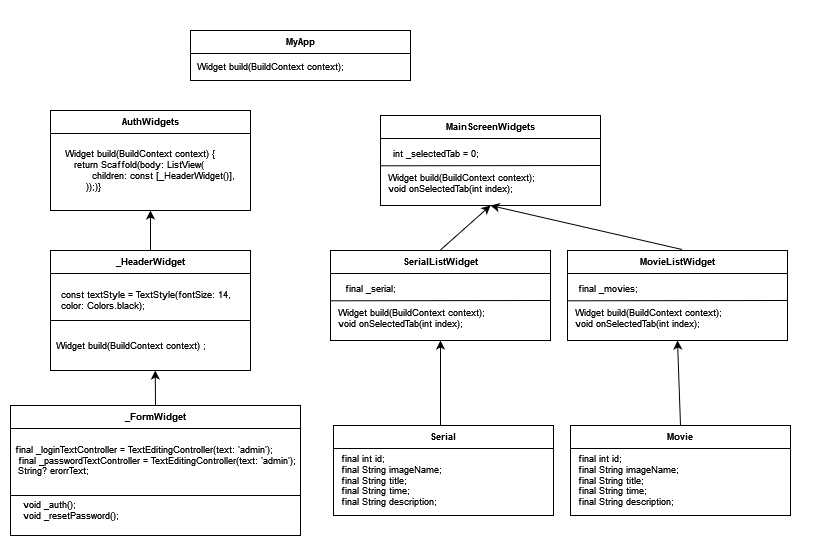

The diagram above was exported from draw.io. Its source (the exported page's mxGraphModel, read from the mxfile embedded in the PNG):
<mxGraphModel dx="1185" dy="598" grid="1" gridSize="10" guides="1" tooltips="1" connect="1" arrows="1" fold="1" page="1" pageScale="1" pageWidth="827" pageHeight="1169" math="0" shadow="0">
  <root>
    <mxCell id="0" />
    <mxCell id="1" parent="0" />
    <mxCell id="enfFQbIZTo1jVdUKYdcK-54" value="" style="rounded=0;whiteSpace=wrap;html=1;strokeColor=none;" vertex="1" parent="1">
      <mxGeometry x="40" y="80" width="830" height="550" as="geometry" />
    </mxCell>
    <mxCell id="enfFQbIZTo1jVdUKYdcK-1" value="MyApp" style="swimlane;fontSize=9;" vertex="1" parent="1">
      <mxGeometry x="230" y="110" width="220" height="50" as="geometry" />
    </mxCell>
    <mxCell id="enfFQbIZTo1jVdUKYdcK-3" value="&lt;div style=&quot;font-size: 9px;&quot;&gt;Widget build(BuildContext context);&lt;/div&gt;" style="text;html=1;align=left;verticalAlign=middle;resizable=0;points=[];autosize=1;strokeColor=none;fillColor=none;fontSize=9;" vertex="1" parent="enfFQbIZTo1jVdUKYdcK-1">
      <mxGeometry x="5" y="26" width="170" height="20" as="geometry" />
    </mxCell>
    <mxCell id="enfFQbIZTo1jVdUKYdcK-4" value="AuthWidgets" style="swimlane;fontSize=9;" vertex="1" parent="1">
      <mxGeometry x="90" y="190" width="200" height="100" as="geometry" />
    </mxCell>
    <mxCell id="enfFQbIZTo1jVdUKYdcK-5" value="&amp;nbsp;Widget build(BuildContext context) {&lt;br style=&quot;font-size: 9px;&quot;&gt;&amp;nbsp;&amp;nbsp;&amp;nbsp; return Scaffold(body: ListView(&lt;br style=&quot;font-size: 9px;&quot;&gt;&amp;nbsp;&amp;nbsp;&amp;nbsp;&amp;nbsp;&amp;nbsp;&amp;nbsp;&amp;nbsp;&amp;nbsp;&amp;nbsp; children: const [_HeaderWidget()],&lt;br style=&quot;font-size: 9px;&quot;&gt;&amp;nbsp;&amp;nbsp;&amp;nbsp;&amp;nbsp;&amp;nbsp;&amp;nbsp;&amp;nbsp; ));)}" style="text;html=1;align=left;verticalAlign=middle;resizable=0;points=[];autosize=1;strokeColor=none;fillColor=none;fontSize=9;" vertex="1" parent="enfFQbIZTo1jVdUKYdcK-4">
      <mxGeometry x="10" y="30" width="200" height="60" as="geometry" />
    </mxCell>
    <mxCell id="enfFQbIZTo1jVdUKYdcK-14" value="" style="endArrow=classic;html=1;rounded=0;entryX=0.5;entryY=1;entryDx=0;entryDy=0;fontSize=9;" edge="1" parent="enfFQbIZTo1jVdUKYdcK-4" target="enfFQbIZTo1jVdUKYdcK-4">
      <mxGeometry width="50" height="50" relative="1" as="geometry">
        <mxPoint x="120.38" y="140" as="sourcePoint" />
        <mxPoint x="254.38" y="30" as="targetPoint" />
        <Array as="points">
          <mxPoint x="100" y="140" />
        </Array>
      </mxGeometry>
    </mxCell>
    <mxCell id="enfFQbIZTo1jVdUKYdcK-6" value="MainScreenWidgets" style="swimlane;fontSize=9;" vertex="1" parent="1">
      <mxGeometry x="420" y="195" width="220" height="90" as="geometry" />
    </mxCell>
    <mxCell id="enfFQbIZTo1jVdUKYdcK-31" value="" style="endArrow=none;html=1;rounded=0;fontSize=9;" edge="1" parent="enfFQbIZTo1jVdUKYdcK-6">
      <mxGeometry width="50" height="50" relative="1" as="geometry">
        <mxPoint y="50.30000000000001" as="sourcePoint" />
        <mxPoint x="220" y="50" as="targetPoint" />
      </mxGeometry>
    </mxCell>
    <mxCell id="enfFQbIZTo1jVdUKYdcK-33" value="int _selectedTab = 0;" style="text;html=1;align=center;verticalAlign=middle;resizable=0;points=[];autosize=1;strokeColor=none;fillColor=none;fontSize=9;" vertex="1" parent="enfFQbIZTo1jVdUKYdcK-6">
      <mxGeometry y="28" width="110" height="20" as="geometry" />
    </mxCell>
    <mxCell id="enfFQbIZTo1jVdUKYdcK-7" value="&lt;div&gt;Widget build(BuildContext context);&lt;/div&gt;&lt;div&gt;void onSelectedTab(int index);&lt;/div&gt;" style="text;html=1;align=left;verticalAlign=middle;resizable=0;points=[];autosize=1;strokeColor=none;fillColor=none;fontSize=9;" vertex="1" parent="enfFQbIZTo1jVdUKYdcK-6">
      <mxGeometry x="6" y="48" width="170" height="40" as="geometry" />
    </mxCell>
    <mxCell id="enfFQbIZTo1jVdUKYdcK-11" value="_HeaderWidget" style="swimlane;fontSize=9;" vertex="1" parent="1">
      <mxGeometry x="90" y="330" width="200" height="120" as="geometry" />
    </mxCell>
    <mxCell id="enfFQbIZTo1jVdUKYdcK-12" value="Widget build(BuildContext context) ;" style="text;html=1;align=left;verticalAlign=middle;resizable=0;points=[];autosize=1;strokeColor=none;fillColor=none;fontSize=9;" vertex="1" parent="enfFQbIZTo1jVdUKYdcK-11">
      <mxGeometry x="4.38" y="85" width="180" height="20" as="geometry" />
    </mxCell>
    <mxCell id="enfFQbIZTo1jVdUKYdcK-19" value="" style="endArrow=none;html=1;rounded=0;fontSize=9;" edge="1" parent="enfFQbIZTo1jVdUKYdcK-11">
      <mxGeometry width="50" height="50" relative="1" as="geometry">
        <mxPoint y="70" as="sourcePoint" />
        <mxPoint x="200" y="70" as="targetPoint" />
      </mxGeometry>
    </mxCell>
    <mxCell id="enfFQbIZTo1jVdUKYdcK-21" value="&lt;div style=&quot;font-size: 9px;&quot;&gt;const textStyle = TextStyle(fontSize: 14,&lt;/div&gt;&lt;div align=&quot;left&quot; style=&quot;font-size: 9px;&quot;&gt;color: Colors.black);&lt;/div&gt;" style="text;html=1;align=center;verticalAlign=middle;resizable=0;points=[];autosize=1;strokeColor=none;fillColor=none;fontSize=9;" vertex="1" parent="enfFQbIZTo1jVdUKYdcK-11">
      <mxGeometry y="30" width="190" height="40" as="geometry" />
    </mxCell>
    <mxCell id="enfFQbIZTo1jVdUKYdcK-17" value="" style="edgeStyle=none;orthogonalLoop=1;jettySize=auto;html=1;rounded=0;fontSize=9;exitX=0.5;exitY=0;exitDx=0;exitDy=0;" edge="1" parent="1" source="enfFQbIZTo1jVdUKYdcK-23">
      <mxGeometry width="100" relative="1" as="geometry">
        <mxPoint x="194.76" y="520" as="sourcePoint" />
        <mxPoint x="194.76" y="450" as="targetPoint" />
        <Array as="points" />
      </mxGeometry>
    </mxCell>
    <mxCell id="enfFQbIZTo1jVdUKYdcK-23" value="_FormWidget" style="swimlane;fontSize=9;" vertex="1" parent="1">
      <mxGeometry x="50" y="485" width="290" height="130" as="geometry" />
    </mxCell>
    <mxCell id="enfFQbIZTo1jVdUKYdcK-25" value="" style="endArrow=none;html=1;rounded=0;fontSize=9;" edge="1" parent="enfFQbIZTo1jVdUKYdcK-23">
      <mxGeometry width="50" height="50" relative="1" as="geometry">
        <mxPoint y="90" as="sourcePoint" />
        <mxPoint x="290" y="90" as="targetPoint" />
      </mxGeometry>
    </mxCell>
    <mxCell id="enfFQbIZTo1jVdUKYdcK-26" value="&amp;nbsp;final _loginTextController = TextEditingController(text: 'admin');&lt;br style=&quot;font-size: 9px;&quot;&gt;&amp;nbsp; final _passwordTextController = TextEditingController(text: 'admin');&lt;br style=&quot;font-size: 9px;&quot;&gt;&amp;nbsp; String? erorrText;" style="text;html=1;align=left;verticalAlign=middle;resizable=0;points=[];autosize=1;strokeColor=none;fillColor=none;fontSize=9;" vertex="1" parent="enfFQbIZTo1jVdUKYdcK-23">
      <mxGeometry y="30" width="310" height="50" as="geometry" />
    </mxCell>
    <mxCell id="enfFQbIZTo1jVdUKYdcK-28" value="&lt;div align=&quot;left&quot; style=&quot;font-size: 9px;&quot;&gt;void _auth();&lt;/div&gt;&lt;div style=&quot;font-size: 9px;&quot;&gt;void _resetPassword(); &lt;/div&gt;" style="text;html=1;align=center;verticalAlign=middle;resizable=0;points=[];autosize=1;strokeColor=none;fillColor=none;fontSize=9;" vertex="1" parent="enfFQbIZTo1jVdUKYdcK-23">
      <mxGeometry y="85" width="120" height="40" as="geometry" />
    </mxCell>
    <mxCell id="enfFQbIZTo1jVdUKYdcK-34" value="MovieListWidget" style="swimlane;fontSize=9;" vertex="1" parent="1">
      <mxGeometry x="607" y="330" width="220" height="90" as="geometry" />
    </mxCell>
    <mxCell id="enfFQbIZTo1jVdUKYdcK-35" value="" style="endArrow=none;html=1;rounded=0;fontSize=9;" edge="1" parent="enfFQbIZTo1jVdUKYdcK-34">
      <mxGeometry width="50" height="50" relative="1" as="geometry">
        <mxPoint y="50.30000000000001" as="sourcePoint" />
        <mxPoint x="220" y="50" as="targetPoint" />
      </mxGeometry>
    </mxCell>
    <mxCell id="enfFQbIZTo1jVdUKYdcK-36" value="final _movies;" style="text;html=1;align=center;verticalAlign=middle;resizable=0;points=[];autosize=1;strokeColor=none;fillColor=none;fontSize=9;" vertex="1" parent="enfFQbIZTo1jVdUKYdcK-34">
      <mxGeometry y="28" width="80" height="20" as="geometry" />
    </mxCell>
    <mxCell id="enfFQbIZTo1jVdUKYdcK-37" value="&lt;div&gt;Widget build(BuildContext context);&lt;/div&gt;&lt;div&gt;void onSelectedTab(int index);&lt;/div&gt;" style="text;html=1;align=left;verticalAlign=middle;resizable=0;points=[];autosize=1;strokeColor=none;fillColor=none;fontSize=9;" vertex="1" parent="enfFQbIZTo1jVdUKYdcK-34">
      <mxGeometry x="6" y="48" width="170" height="40" as="geometry" />
    </mxCell>
    <mxCell id="enfFQbIZTo1jVdUKYdcK-40" value="Movie" style="swimlane;fontSize=9;" vertex="1" parent="1">
      <mxGeometry x="610" y="505" width="220" height="90" as="geometry" />
    </mxCell>
    <mxCell id="enfFQbIZTo1jVdUKYdcK-42" value="&lt;div align=&quot;left&quot;&gt;final int id;&lt;br&gt;final String imageName;&lt;br&gt;&lt;/div&gt;&lt;div align=&quot;left&quot;&gt;final String title;&lt;br&gt;&lt;/div&gt;&lt;div align=&quot;left&quot;&gt;final String time;&lt;br&gt;final String description;&lt;/div&gt;" style="text;html=1;align=left;verticalAlign=middle;resizable=0;points=[];autosize=1;strokeColor=none;fillColor=none;fontSize=9;" vertex="1" parent="enfFQbIZTo1jVdUKYdcK-40">
      <mxGeometry x="6" y="20" width="130" height="70" as="geometry" />
    </mxCell>
    <mxCell id="enfFQbIZTo1jVdUKYdcK-44" value="" style="edgeStyle=none;orthogonalLoop=1;jettySize=auto;html=1;rounded=0;exitX=0.5;exitY=0;exitDx=0;exitDy=0;entryX=0.5;entryY=1;entryDx=0;entryDy=0;" edge="1" parent="1" source="enfFQbIZTo1jVdUKYdcK-40" target="enfFQbIZTo1jVdUKYdcK-34">
      <mxGeometry width="100" relative="1" as="geometry">
        <mxPoint x="710" y="460" as="sourcePoint" />
        <mxPoint x="520" y="420" as="targetPoint" />
        <Array as="points" />
      </mxGeometry>
    </mxCell>
    <mxCell id="enfFQbIZTo1jVdUKYdcK-45" value="SerialListWidget" style="swimlane;fontSize=9;" vertex="1" parent="1">
      <mxGeometry x="370" y="330" width="220" height="90" as="geometry" />
    </mxCell>
    <mxCell id="enfFQbIZTo1jVdUKYdcK-46" value="" style="endArrow=none;html=1;rounded=0;fontSize=9;" edge="1" parent="enfFQbIZTo1jVdUKYdcK-45">
      <mxGeometry width="50" height="50" relative="1" as="geometry">
        <mxPoint y="50.30000000000001" as="sourcePoint" />
        <mxPoint x="220" y="50" as="targetPoint" />
      </mxGeometry>
    </mxCell>
    <mxCell id="enfFQbIZTo1jVdUKYdcK-47" value="final _serial;" style="text;html=1;align=center;verticalAlign=middle;resizable=0;points=[];autosize=1;strokeColor=none;fillColor=none;fontSize=9;" vertex="1" parent="enfFQbIZTo1jVdUKYdcK-45">
      <mxGeometry y="28" width="80" height="20" as="geometry" />
    </mxCell>
    <mxCell id="enfFQbIZTo1jVdUKYdcK-48" value="&lt;div&gt;Widget build(BuildContext context);&lt;/div&gt;&lt;div&gt;void onSelectedTab(int index);&lt;/div&gt;" style="text;html=1;align=left;verticalAlign=middle;resizable=0;points=[];autosize=1;strokeColor=none;fillColor=none;fontSize=9;" vertex="1" parent="enfFQbIZTo1jVdUKYdcK-45">
      <mxGeometry x="6" y="48" width="170" height="40" as="geometry" />
    </mxCell>
    <mxCell id="enfFQbIZTo1jVdUKYdcK-49" value="Serial" style="swimlane;fontSize=9;" vertex="1" parent="1">
      <mxGeometry x="373" y="505" width="220" height="90" as="geometry" />
    </mxCell>
    <mxCell id="enfFQbIZTo1jVdUKYdcK-50" value="&lt;div align=&quot;left&quot;&gt;final int id;&lt;br&gt;final String imageName;&lt;br&gt;&lt;/div&gt;&lt;div align=&quot;left&quot;&gt;final String title;&lt;br&gt;&lt;/div&gt;&lt;div align=&quot;left&quot;&gt;final String time;&lt;br&gt;final String description;&lt;/div&gt;" style="text;html=1;align=left;verticalAlign=middle;resizable=0;points=[];autosize=1;strokeColor=none;fillColor=none;fontSize=9;" vertex="1" parent="enfFQbIZTo1jVdUKYdcK-49">
      <mxGeometry x="6" y="20" width="130" height="70" as="geometry" />
    </mxCell>
    <mxCell id="enfFQbIZTo1jVdUKYdcK-52" value="" style="edgeStyle=none;orthogonalLoop=1;jettySize=auto;html=1;rounded=0;entryX=0.5;entryY=1;entryDx=0;entryDy=0;" edge="1" parent="1" target="enfFQbIZTo1jVdUKYdcK-45">
      <mxGeometry width="100" relative="1" as="geometry">
        <mxPoint x="480" y="504.6" as="sourcePoint" />
        <mxPoint x="580" y="504.6" as="targetPoint" />
        <Array as="points" />
      </mxGeometry>
    </mxCell>
    <mxCell id="enfFQbIZTo1jVdUKYdcK-53" value="" style="edgeStyle=none;orthogonalLoop=1;jettySize=auto;html=1;rounded=0;entryX=0.5;entryY=1;entryDx=0;entryDy=0;" edge="1" parent="1" target="enfFQbIZTo1jVdUKYdcK-6">
      <mxGeometry width="100" relative="1" as="geometry">
        <mxPoint x="480" y="329.43" as="sourcePoint" />
        <mxPoint x="580" y="329.43" as="targetPoint" />
        <Array as="points" />
      </mxGeometry>
    </mxCell>
    <mxCell id="enfFQbIZTo1jVdUKYdcK-39" value="" style="edgeStyle=none;orthogonalLoop=1;jettySize=auto;html=1;rounded=0;exitX=0.521;exitY=-0.011;exitDx=0;exitDy=0;exitPerimeter=0;" edge="1" parent="1" source="enfFQbIZTo1jVdUKYdcK-34">
      <mxGeometry width="100" relative="1" as="geometry">
        <mxPoint x="712.1600000000001" y="324.55" as="sourcePoint" />
        <mxPoint x="530" y="285" as="targetPoint" />
        <Array as="points">
          <mxPoint x="530" y="285" />
        </Array>
      </mxGeometry>
    </mxCell>
  </root>
</mxGraphModel>